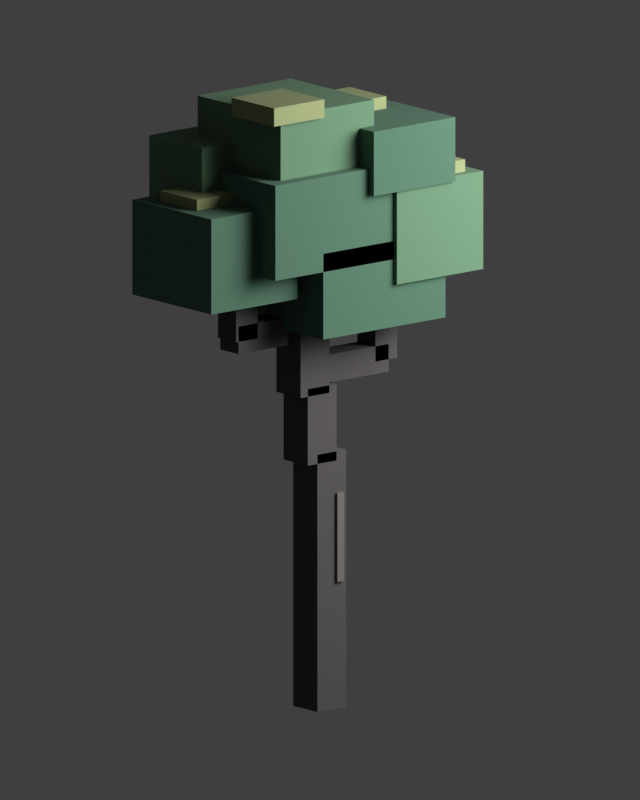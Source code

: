 # Source: gotham_street_tree.blend  (saved by Blender 5.3.31; exported with 4.5.12 LTS)
import bpy
from mathutils import Matrix  # noqa: F401  (used for matrix-valued properties, if any)

bpy.ops.wm.read_factory_settings(use_empty=True)
scene = bpy.context.scene
scene.name = 'Scene'

# ---- collections
col_gotham_street_tree = bpy.data.collections.new('Gotham Street Tree'); scene.collection.children.link(col_gotham_street_tree)
col_preview = bpy.data.collections.new('Preview'); scene.collection.children.link(col_preview)

# ---- materials (node trees are filled in below, after node groups)
mat_tree_dark_bark = bpy.data.materials.new('Tree Dark Bark')
mat_tree_dark_bark.diffuse_color = (0.075, 0.068, 0.07, 1.0)
mat_tree_bark_edge = bpy.data.materials.new('Tree Bark Edge')
mat_tree_bark_edge.diffuse_color = (0.15, 0.135, 0.12, 1.0)
mat_tree_forest_green = bpy.data.materials.new('Tree Forest Green')
mat_tree_forest_green.diffuse_color = (0.065, 0.145, 0.095, 1.0)
mat_tree_moss_green = bpy.data.materials.new('Tree Moss Green')
mat_tree_moss_green.diffuse_color = (0.105, 0.205, 0.12, 1.0)
mat_tree_olive_highlight = bpy.data.materials.new('Tree Olive Highlight')
mat_tree_olive_highlight.diffuse_color = (0.26, 0.3, 0.14, 1.0)

# ---- material node trees
mat_tree_dark_bark.use_nodes = True; mat_tree_dark_bark.node_tree.nodes.clear()
_N = mat_tree_dark_bark.node_tree.nodes; _L = mat_tree_dark_bark.node_tree.links
n0 = _N.new('ShaderNodeBsdfPrincipled'); n0.name = 'Principled BSDF'; n0.location = (-200, 100)
n0.inputs[0].default_value = (0.075, 0.068, 0.07, 1.0)
n0.inputs[2].default_value = 1.0
n0.inputs[10].default_value = 0.005
n1 = _N.new('ShaderNodeOutputMaterial'); n1.name = 'Material Output'; n1.location = (200, 100)
_L.new(n0.outputs[0], n1.inputs[0])
n1.is_active_output = True
mat_tree_bark_edge.use_nodes = True; mat_tree_bark_edge.node_tree.nodes.clear()
_N = mat_tree_bark_edge.node_tree.nodes; _L = mat_tree_bark_edge.node_tree.links
n0 = _N.new('ShaderNodeBsdfPrincipled'); n0.name = 'Principled BSDF'; n0.location = (-200, 100)
n0.inputs[0].default_value = (0.15, 0.135, 0.12, 1.0)
n0.inputs[2].default_value = 1.0
n0.inputs[10].default_value = 0.005
n1 = _N.new('ShaderNodeOutputMaterial'); n1.name = 'Material Output'; n1.location = (200, 100)
_L.new(n0.outputs[0], n1.inputs[0])
n1.is_active_output = True
mat_tree_forest_green.use_nodes = True; mat_tree_forest_green.node_tree.nodes.clear()
_N = mat_tree_forest_green.node_tree.nodes; _L = mat_tree_forest_green.node_tree.links
n0 = _N.new('ShaderNodeBsdfPrincipled'); n0.name = 'Principled BSDF'; n0.location = (-200, 100)
n0.inputs[0].default_value = (0.065, 0.145, 0.095, 1.0)
n0.inputs[2].default_value = 1.0
n0.inputs[10].default_value = 0.005
n1 = _N.new('ShaderNodeOutputMaterial'); n1.name = 'Material Output'; n1.location = (200, 100)
_L.new(n0.outputs[0], n1.inputs[0])
n1.is_active_output = True
mat_tree_moss_green.use_nodes = True; mat_tree_moss_green.node_tree.nodes.clear()
_N = mat_tree_moss_green.node_tree.nodes; _L = mat_tree_moss_green.node_tree.links
n0 = _N.new('ShaderNodeBsdfPrincipled'); n0.name = 'Principled BSDF'; n0.location = (-200, 100)
n0.inputs[0].default_value = (0.105, 0.205, 0.12, 1.0)
n0.inputs[2].default_value = 1.0
n0.inputs[10].default_value = 0.005
n1 = _N.new('ShaderNodeOutputMaterial'); n1.name = 'Material Output'; n1.location = (200, 100)
_L.new(n0.outputs[0], n1.inputs[0])
n1.is_active_output = True
mat_tree_olive_highlight.use_nodes = True; mat_tree_olive_highlight.node_tree.nodes.clear()
_N = mat_tree_olive_highlight.node_tree.nodes; _L = mat_tree_olive_highlight.node_tree.links
n0 = _N.new('ShaderNodeBsdfPrincipled'); n0.name = 'Principled BSDF'; n0.location = (-200, 100)
n0.inputs[0].default_value = (0.26, 0.3, 0.14, 1.0)
n0.inputs[2].default_value = 1.0
n0.inputs[10].default_value = 0.005
n1 = _N.new('ShaderNodeOutputMaterial'); n1.name = 'Material Output'; n1.location = (200, 100)
_L.new(n0.outputs[0], n1.inputs[0])
n1.is_active_output = True

# ---- world
world_midnight_tree_preview = bpy.data.worlds.new('Midnight Tree Preview'); scene.world = world_midnight_tree_preview
world_midnight_tree_preview.use_nodes = True; world_midnight_tree_preview.node_tree.nodes.clear()
_N = world_midnight_tree_preview.node_tree.nodes; _L = world_midnight_tree_preview.node_tree.links
n0 = _N.new('ShaderNodeBackground'); n0.name = 'Background'; n0.location = (-200, 100)
n0.inputs[0].default_value = (0.05, 0.05, 0.05, 1.0)
n1 = _N.new('ShaderNodeOutputWorld'); n1.name = 'World Output'; n1.location = (200, 100)
_L.new(n0.outputs[0], n1.inputs[0])
n1.is_active_output = True
world_midnight_tree_preview.color = (0.025, 0.035, 0.055)

# ---- cameras
cam_tree_three_quarter_camera = bpy.data.cameras.new('Tree Three-Quarter Camera')
cam_tree_three_quarter_camera.type = 'ORTHO'
cam_tree_three_quarter_camera.ortho_scale = 5.1

# ---- lights
light_tree_preview_key = bpy.data.lights.new('Tree Preview Key', 'AREA')
light_tree_preview_key.energy = 650.0
light_tree_preview_key.size = 4.0

# ---- meshes
me_gotham_street_tree_mesh = bpy.data.meshes.new('Gotham_Street_Tree_Mesh')
me_gotham_street_tree_mesh.from_pydata([(-0.12, 0.0, -0.12), (0.12, 0.0, -0.12), (0.12, 1.68, -0.12), (-0.12, 1.68, -0.12), (-0.12, 0.0, 0.12), (0.12, 0.0, 0.12), (0.12, 1.68, 0.12), (-0.12, 1.68, 0.12), (-0.04, 1.62, -0.12), (0.2, 1.62, -0.12), (0.2, 2.12, -0.12), (-0.04, 2.12, -0.12), (-0.04, 1.62, 0.12), (0.2, 1.62, 0.12), (0.2, 2.12, 0.12), (-0.04, 2.12, 0.12), (0.02, 2.07, -0.12), (0.26, 2.07, -0.12), (0.26, 2.49, -0.12), (0.02, 2.49, -0.12), (0.02, 2.07, 0.12), (0.26, 2.07, 0.12), (0.26, 2.49, 0.12), (0.02, 2.49, 0.12), (-0.0875, 0.83, -0.1375), (-0.0325, 0.83, -0.1375), (-0.0325, 1.41, -0.1375), (-0.0875, 1.41, -0.1375), (-0.0875, 0.83, -0.1125), (-0.0325, 0.83, -0.1125), (-0.0325, 1.41, -0.1125), (-0.0875, 1.41, -0.1125), (-0.5, 2.13, -0.09), (0.06, 2.13, -0.09), (0.06, 2.31, -0.09), (-0.5, 2.31, -0.09), (-0.5, 2.13, 0.09), (0.06, 2.13, 0.09), (0.06, 2.31, 0.09), (-0.5, 2.31, 0.09), (-0.57, 2.21, -0.09), (-0.39, 2.21, -0.09), (-0.39, 2.65, -0.09), (-0.57, 2.65, -0.09), (-0.57, 2.21, 0.09), (-0.39, 2.21, 0.09), (-0.39, 2.65, 0.09), (-0.57, 2.65, 0.09), (0.08, 2.41, -0.05), (0.72, 2.41, -0.05), (0.72, 2.59, -0.05), (0.08, 2.59, -0.05), (0.08, 2.41, 0.13), (0.72, 2.41, 0.13), (0.72, 2.59, 0.13), (0.08, 2.59, 0.13), (0.56, 2.49, -0.05), (0.74, 2.49, -0.05), (0.74, 2.87, -0.05), (0.56, 2.87, -0.05), (0.56, 2.49, 0.13), (0.74, 2.49, 0.13), (0.74, 2.87, 0.13), (0.56, 2.87, 0.13), (0.03, 2.5, 0.05), (0.21, 2.5, 0.05), (0.21, 2.68, 0.05), (0.03, 2.68, 0.05), (0.03, 2.5, 0.63), (0.21, 2.5, 0.63), (0.21, 2.68, 0.63), (0.03, 2.68, 0.63), (0.03, 2.61, 0.49), (0.21, 2.61, 0.49), (0.21, 2.91, 0.49), (0.03, 2.91, 0.49), (0.03, 2.61, 0.67), (0.21, 2.61, 0.67), (0.21, 2.91, 0.67), (0.03, 2.91, 0.67), (-0.67, 2.52, -0.45), (0.35, 2.52, -0.45), (0.35, 3.08, -0.45), (-0.67, 3.08, -0.45), (-0.67, 2.52, 0.45), (0.35, 2.52, 0.45), (0.35, 3.08, 0.45), (-0.67, 3.08, 0.45), (-0.35, 2.96, -0.45), (0.75, 2.96, -0.45), (0.75, 3.58, -0.45), (-0.35, 3.58, -0.45), (-0.35, 2.96, 0.57), (0.75, 2.96, 0.57), (0.75, 3.58, 0.57), (-0.35, 3.58, 0.57), (-0.96, 2.8, -0.48), (-0.24, 2.8, -0.48), (-0.24, 3.44, -0.48), (-0.96, 3.44, -0.48), (-0.96, 2.8, 0.24), (-0.24, 2.8, 0.24), (-0.24, 3.44, 0.24), (-0.96, 3.44, 0.24), (0.43, 2.77, -0.29), (1.15, 2.77, -0.29), (1.15, 3.39, -0.29), (0.43, 3.39, -0.29), (0.43, 2.77, 0.49), (1.15, 2.77, 0.49), (1.15, 3.39, 0.49), (0.43, 3.39, 0.49), (-0.15, 3.5, -0.36), (0.63, 3.5, -0.36), (0.63, 4.0, -0.36), (-0.15, 4.0, -0.36), (-0.15, 3.5, 0.46), (0.63, 3.5, 0.46), (0.63, 4.0, 0.46), (-0.15, 4.0, 0.46), (-0.71, 3.41, -0.5), (-0.03, 3.41, -0.5), (-0.03, 3.83, -0.5), (-0.71, 3.83, -0.5), (-0.71, 3.41, 0.18), (-0.03, 3.41, 0.18), (-0.03, 3.83, 0.18), (-0.71, 3.83, 0.18), (0.41, 3.33, 0.11), (0.89, 3.33, 0.11), (0.89, 3.75, 0.11), (0.41, 3.75, 0.11), (0.41, 3.33, 0.63), (0.89, 3.33, 0.63), (0.89, 3.75, 0.63), (0.41, 3.75, 0.63), (-0.39, 2.85, 0.37), (0.19, 2.85, 0.37), (0.19, 3.35, 0.37), (-0.39, 3.35, 0.37), (-0.39, 2.85, 0.95), (0.19, 2.85, 0.95), (0.19, 3.35, 0.95), (-0.39, 3.35, 0.95), (-0.86, 3.36, -0.42), (-0.44, 3.36, -0.42), (-0.44, 3.52, -0.42), (-0.86, 3.52, -0.42), (-0.86, 3.36, -0.06), (-0.44, 3.36, -0.06), (-0.44, 3.52, -0.06), (-0.86, 3.52, -0.06), (0.29, 3.95, -0.39), (0.71, 3.95, -0.39), (0.71, 4.07, -0.39), (0.29, 4.07, -0.39), (0.29, 3.95, 0.03), (0.71, 3.95, 0.03), (0.71, 4.07, 0.03), (0.29, 4.07, 0.03), (0.75, 3.34, -0.03), (1.05, 3.34, -0.03), (1.05, 3.46, -0.03), (0.75, 3.46, -0.03), (0.75, 3.34, 0.33), (1.05, 3.34, 0.33), (1.05, 3.46, 0.33), (0.75, 3.46, 0.33), (-0.54, 3.79, -0.02), (-0.22, 3.79, -0.02), (-0.22, 3.91, -0.02), (-0.54, 3.91, -0.02), (-0.54, 3.79, 0.34), (-0.22, 3.79, 0.34), (-0.22, 3.91, 0.34), (-0.54, 3.91, 0.34)], [], [(0, 3, 2, 1), (4, 5, 6, 7), (0, 1, 5, 4), (3, 7, 6, 2), (0, 4, 7, 3), (1, 2, 6, 5), (8, 11, 10, 9), (12, 13, 14, 15), (8, 9, 13, 12), (11, 15, 14, 10), (8, 12, 15, 11), (9, 10, 14, 13), (16, 19, 18, 17), (20, 21, 22, 23), (16, 17, 21, 20), (19, 23, 22, 18), (16, 20, 23, 19), (17, 18, 22, 21), (24, 27, 26, 25), (28, 29, 30, 31), (24, 25, 29, 28), (27, 31, 30, 26), (24, 28, 31, 27), (25, 26, 30, 29), (32, 35, 34, 33), (36, 37, 38, 39), (32, 33, 37, 36), (35, 39, 38, 34), (32, 36, 39, 35), (33, 34, 38, 37), (40, 43, 42, 41), (44, 45, 46, 47), (40, 41, 45, 44), (43, 47, 46, 42), (40, 44, 47, 43), (41, 42, 46, 45), (48, 51, 50, 49), (52, 53, 54, 55), (48, 49, 53, 52), (51, 55, 54, 50), (48, 52, 55, 51), (49, 50, 54, 53), (56, 59, 58, 57), (60, 61, 62, 63), (56, 57, 61, 60), (59, 63, 62, 58), (56, 60, 63, 59), (57, 58, 62, 61), (64, 67, 66, 65), (68, 69, 70, 71), (64, 65, 69, 68), (67, 71, 70, 66), (64, 68, 71, 67), (65, 66, 70, 69), (72, 75, 74, 73), (76, 77, 78, 79), (72, 73, 77, 76), (75, 79, 78, 74), (72, 76, 79, 75), (73, 74, 78, 77), (80, 83, 82, 81), (84, 85, 86, 87), (80, 81, 85, 84), (83, 87, 86, 82), (80, 84, 87, 83), (81, 82, 86, 85), (88, 91, 90, 89), (92, 93, 94, 95), (88, 89, 93, 92), (91, 95, 94, 90), (88, 92, 95, 91), (89, 90, 94, 93), (96, 99, 98, 97), (100, 101, 102, 103), (96, 97, 101, 100), (99, 103, 102, 98), (96, 100, 103, 99), (97, 98, 102, 101), (104, 107, 106, 105), (108, 109, 110, 111), (104, 105, 109, 108), (107, 111, 110, 106), (104, 108, 111, 107), (105, 106, 110, 109), (112, 115, 114, 113), (116, 117, 118, 119), (112, 113, 117, 116), (115, 119, 118, 114), (112, 116, 119, 115), (113, 114, 118, 117), (120, 123, 122, 121), (124, 125, 126, 127), (120, 121, 125, 124), (123, 127, 126, 122), (120, 124, 127, 123), (121, 122, 126, 125), (128, 131, 130, 129), (132, 133, 134, 135), (128, 129, 133, 132), (131, 135, 134, 130), (128, 132, 135, 131), (129, 130, 134, 133), (136, 139, 138, 137), (140, 141, 142, 143), (136, 137, 141, 140), (139, 143, 142, 138), (136, 140, 143, 139), (137, 138, 142, 141), (144, 147, 146, 145), (148, 149, 150, 151), (144, 145, 149, 148), (147, 151, 150, 146), (144, 148, 151, 147), (145, 146, 150, 149), (152, 155, 154, 153), (156, 157, 158, 159), (152, 153, 157, 156), (155, 159, 158, 154), (152, 156, 159, 155), (153, 154, 158, 157), (160, 163, 162, 161), (164, 165, 166, 167), (160, 161, 165, 164), (163, 167, 166, 162), (160, 164, 167, 163), (161, 162, 166, 165), (168, 171, 170, 169), (172, 173, 174, 175), (168, 169, 173, 172), (171, 175, 174, 170), (168, 172, 175, 171), (169, 170, 174, 173)])
me_gotham_street_tree_mesh.polygons.foreach_set('material_index', [0, 0, 0, 0, 0, 0, 0, 0, 0, 0, 0, 0, 0, 0, 0, 0, 0, 0, 1, 1, 1, 1, 1, 1, 0, 0, 0, 0, 0, 0, 0, 0, 0, 0, 0, 0, 0, 0, 0, 0, 0, 0, 0, 0, 0, 0, 0, 0, 0, 0, 0, 0, 0, 0, 0, 0, 0, 0, 0, 0, 2, 2, 2, 2, 2, 2, 2, 2, 2, 2, 2, 2, 3, 3, 3, 3, 3, 3, 2, 2, 2, 2, 2, 2, 3, 3, 3, 3, 3, 3, 2, 2, 2, 2, 2, 2, 3, 3, 3, 3, 3, 3, 2, 2, 2, 2, 2, 2, 4, 4, 4, 4, 4, 4, 4, 4, 4, 4, 4, 4, 4, 4, 4, 4, 4, 4, 4, 4, 4, 4, 4, 4])
me_gotham_street_tree_mesh.materials.append(mat_tree_dark_bark)
me_gotham_street_tree_mesh.materials.append(mat_tree_bark_edge)
me_gotham_street_tree_mesh.materials.append(mat_tree_forest_green)
me_gotham_street_tree_mesh.materials.append(mat_tree_moss_green)
me_gotham_street_tree_mesh.materials.append(mat_tree_olive_highlight)
me_gotham_street_tree_mesh.update()

# ---- objects
ob_gotham_street_tree = bpy.data.objects.new('Gotham_Street_Tree', me_gotham_street_tree_mesh)
ob_tree_three_quarter_camera = bpy.data.objects.new('Tree Three-Quarter Camera', cam_tree_three_quarter_camera)
ob_tree_preview_key = bpy.data.objects.new('Tree Preview Key', light_tree_preview_key)

# ---- transforms, parenting, visibility, modifiers, constraints
ob_gotham_street_tree.location = (0.0, 0.0, 0.0)
ob_tree_three_quarter_camera.location = (4.4, 3.5, -5.2)
ob_tree_three_quarter_camera.rotation_euler = (-0.2167, 2.439, -1.062e-09)
ob_tree_preview_key.location = (-3.0, 5.0, -4.0)
ob_tree_preview_key.rotation_euler = (2.327, -2.129e-08, -2.356)

# ---- collection membership
col_gotham_street_tree.objects.link(ob_gotham_street_tree)
col_preview.objects.link(ob_tree_three_quarter_camera)
col_preview.objects.link(ob_tree_preview_key)

# ---- scene / render settings (as saved in the file)
scene.camera = ob_tree_three_quarter_camera
scene.frame_start = 1; scene.frame_end = 250; scene.frame_set(1)
scene.render.engine = 'CYCLES'
scene.render.resolution_x = 720
scene.render.resolution_y = 900
scene.render.bake_bias = 0.0
scene.render.bake_samples = 0
scene.render.compositor_device = 'GPU'
scene.cycles.samples = 32
scene.eevee.use_volume_custom_range = False
scene.eevee.fast_gi_thickness_near = 0.1
scene.eevee.fast_gi_thickness_far = 0.0
scene.eevee.ray_tracing_options.screen_trace_thickness = 0.1
scene.view_settings.look = 'Medium High Contrast'
scene.view_settings.view_transform = 'Standard'
bpy.context.view_layer.update()
